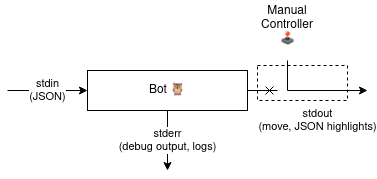

The diagram above was exported from draw.io. Its source (the exported page's mxGraphModel, read from the mxfile embedded in the PNG):
<mxGraphModel dx="802" dy="488" grid="1" gridSize="10" guides="1" tooltips="1" connect="1" arrows="1" fold="1" page="1" pageScale="1" pageWidth="850" pageHeight="1100" math="0" shadow="0">
  <root>
    <mxCell id="0" />
    <mxCell id="1" parent="0" />
    <mxCell id="ofTEa6EbxfRLOKOjQUh4-9" parent="1" style="rounded=0;whiteSpace=wrap;html=1;dashed=1;fillColor=none;" value="" vertex="1">
      <mxGeometry height="35" width="90" x="490" y="175" as="geometry" />
    </mxCell>
    <mxCell id="ofTEa6EbxfRLOKOjQUh4-6" edge="1" parent="1" source="ofTEa6EbxfRLOKOjQUh4-2" style="edgeStyle=orthogonalEdgeStyle;rounded=0;orthogonalLoop=1;jettySize=auto;html=1;exitX=0.5;exitY=1;exitDx=0;exitDy=0;labelBackgroundColor=default;" value="&lt;div&gt;stderr&lt;/div&gt;&lt;div&gt;(debug output, logs)&lt;/div&gt;">
      <mxGeometry relative="1" as="geometry">
        <mxPoint x="400" y="280" as="targetPoint" />
      </mxGeometry>
    </mxCell>
    <mxCell id="ofTEa6EbxfRLOKOjQUh4-2" parent="1" style="rounded=0;whiteSpace=wrap;html=1;" value="Bot 🦉" vertex="1">
      <mxGeometry height="40" width="160" x="320" y="180" as="geometry" />
    </mxCell>
    <mxCell id="ofTEa6EbxfRLOKOjQUh4-3" edge="1" parent="1" style="endArrow=classic;html=1;rounded=0;entryX=0;entryY=0.5;entryDx=0;entryDy=0;" target="ofTEa6EbxfRLOKOjQUh4-2" value="&lt;div&gt;stdin&lt;/div&gt;&lt;div&gt;(JSON)&lt;/div&gt;">
      <mxGeometry height="50" relative="1" width="50" as="geometry">
        <mxPoint x="240" y="200" as="sourcePoint" />
        <mxPoint x="290" y="200" as="targetPoint" />
      </mxGeometry>
    </mxCell>
    <mxCell id="ofTEa6EbxfRLOKOjQUh4-4" edge="1" parent="1" source="ofTEa6EbxfRLOKOjQUh4-2" style="endArrow=cross;html=1;rounded=0;exitX=1;exitY=0.5;exitDx=0;exitDy=0;endFill=0;labelBackgroundColor=none;" value="&lt;div&gt;stdout&lt;/div&gt;&lt;div&gt;(move, JSON highlights)&lt;/div&gt;">
      <mxGeometry height="50" relative="1" width="50" x="1" y="-50" as="geometry">
        <mxPoint x="40" y="-20" as="offset" />
        <mxPoint x="390" y="290" as="sourcePoint" />
        <mxPoint x="510" y="200" as="targetPoint" />
      </mxGeometry>
    </mxCell>
    <mxCell id="ofTEa6EbxfRLOKOjQUh4-5" edge="1" parent="1" style="endArrow=classic;html=1;rounded=0;" value="">
      <mxGeometry height="50" relative="1" width="50" as="geometry">
        <Array as="points">
          <mxPoint x="520" y="200" />
        </Array>
        <mxPoint x="520" y="170" as="sourcePoint" />
        <mxPoint x="600" y="200" as="targetPoint" />
      </mxGeometry>
    </mxCell>
    <mxCell id="ofTEa6EbxfRLOKOjQUh4-8" parent="1" style="text;html=1;whiteSpace=wrap;strokeColor=none;fillColor=none;align=center;verticalAlign=middle;rounded=0;" value="&lt;div&gt;Manual Controller&lt;/div&gt;&lt;div&gt;🕹&lt;/div&gt;" vertex="1">
      <mxGeometry height="50" width="60" x="490" y="110" as="geometry" />
    </mxCell>
  </root>
</mxGraphModel>